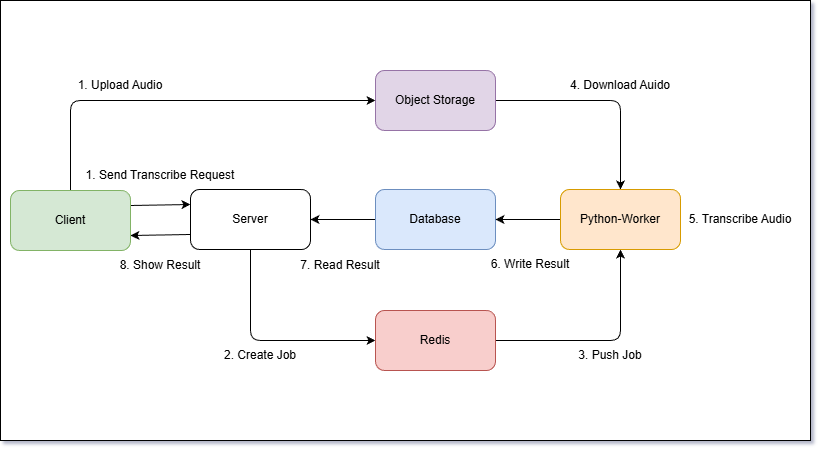

The diagram above was exported from draw.io. Its source (the exported page's mxGraphModel, read from the mxfile embedded in the PNG):
<mxGraphModel dx="1042" dy="674" grid="1" gridSize="10" guides="1" tooltips="1" connect="1" arrows="1" fold="1" page="1" pageScale="1" pageWidth="1169" pageHeight="827" background="none" math="0" shadow="1">
  <root>
    <mxCell id="0" />
    <mxCell id="1" parent="0" />
    <mxCell id="2Tm53yr1Vx1uZpdvEzu7-71" parent="1" style="rounded=0;whiteSpace=wrap;html=1;" value="" vertex="1">
      <mxGeometry height="440" width="810" x="150" y="200" as="geometry" />
    </mxCell>
    <mxCell id="58" edge="1" parent="1" source="5" style="edgeStyle=orthogonalEdgeStyle;html=1;exitX=0.5;exitY=1;exitDx=0;exitDy=0;entryX=0;entryY=0.5;entryDx=0;entryDy=0;" target="7">
      <mxGeometry relative="1" as="geometry" />
    </mxCell>
    <mxCell id="71" edge="1" parent="1" source="5" style="edgeStyle=none;html=1;exitX=0;exitY=0.75;exitDx=0;exitDy=0;entryX=1;entryY=0.75;entryDx=0;entryDy=0;" target="52">
      <mxGeometry relative="1" as="geometry" />
    </mxCell>
    <mxCell id="5" parent="1" style="rounded=1;whiteSpace=wrap;html=1;" value="Server" vertex="1">
      <mxGeometry height="60" width="120" x="340" y="389" as="geometry" />
    </mxCell>
    <mxCell id="56" edge="1" parent="1" source="6" style="edgeStyle=none;html=1;exitX=0;exitY=0.5;exitDx=0;exitDy=0;entryX=1;entryY=0.5;entryDx=0;entryDy=0;startArrow=none;startFill=0;" target="5">
      <mxGeometry relative="1" as="geometry" />
    </mxCell>
    <mxCell id="6" parent="1" style="rounded=1;whiteSpace=wrap;html=1;fillColor=#dae8fc;strokeColor=#6c8ebf;" value="Database" vertex="1">
      <mxGeometry height="60" width="120" x="525" y="389" as="geometry" />
    </mxCell>
    <mxCell id="59" edge="1" parent="1" source="7" style="edgeStyle=orthogonalEdgeStyle;html=1;exitX=1;exitY=0.5;exitDx=0;exitDy=0;entryX=0.5;entryY=1;entryDx=0;entryDy=0;" target="9">
      <mxGeometry relative="1" as="geometry" />
    </mxCell>
    <mxCell id="7" parent="1" style="rounded=1;whiteSpace=wrap;html=1;fillColor=#f8cecc;strokeColor=#b85450;" value="Redis" vertex="1">
      <mxGeometry height="60" width="120" x="525" y="510" as="geometry" />
    </mxCell>
    <mxCell id="54" edge="1" parent="1" source="8" style="edgeStyle=orthogonalEdgeStyle;html=1;exitX=1;exitY=0.5;exitDx=0;exitDy=0;entryX=0.5;entryY=0;entryDx=0;entryDy=0;" target="9">
      <mxGeometry relative="1" as="geometry" />
    </mxCell>
    <mxCell id="8" parent="1" style="rounded=1;whiteSpace=wrap;html=1;fillColor=#e1d5e7;strokeColor=#9673a6;" value="Object Storage" vertex="1">
      <mxGeometry height="60" width="120" x="525" y="270" as="geometry" />
    </mxCell>
    <mxCell id="55" edge="1" parent="1" source="9" style="edgeStyle=none;html=1;exitX=0;exitY=0.5;exitDx=0;exitDy=0;entryX=1;entryY=0.5;entryDx=0;entryDy=0;" target="6">
      <mxGeometry relative="1" as="geometry" />
    </mxCell>
    <mxCell id="9" parent="1" style="rounded=1;whiteSpace=wrap;html=1;fillColor=#ffe6cc;strokeColor=#d79b00;" value="Python-Worker" vertex="1">
      <mxGeometry height="60" width="120" x="710" y="389" as="geometry" />
    </mxCell>
    <mxCell id="53" edge="1" parent="1" source="52" style="edgeStyle=orthogonalEdgeStyle;html=1;exitX=0.5;exitY=0;exitDx=0;exitDy=0;entryX=0;entryY=0.5;entryDx=0;entryDy=0;" target="8">
      <mxGeometry relative="1" as="geometry" />
    </mxCell>
    <mxCell id="70" edge="1" parent="1" source="52" style="edgeStyle=none;html=1;exitX=1;exitY=0.25;exitDx=0;exitDy=0;entryX=0;entryY=0.25;entryDx=0;entryDy=0;" target="5">
      <mxGeometry relative="1" as="geometry" />
    </mxCell>
    <mxCell id="52" parent="1" style="rounded=1;whiteSpace=wrap;html=1;fillColor=#d5e8d4;strokeColor=#82b366;" value="Client" vertex="1">
      <mxGeometry height="60" width="120" x="160" y="390" as="geometry" />
    </mxCell>
    <mxCell id="60" parent="1" style="text;strokeColor=none;align=center;fillColor=none;html=1;verticalAlign=middle;whiteSpace=wrap;rounded=0;" value="1. Upload Audio" vertex="1">
      <mxGeometry height="30" width="100" x="220" y="270" as="geometry" />
    </mxCell>
    <mxCell id="61" parent="1" style="text;strokeColor=none;align=center;fillColor=none;html=1;verticalAlign=middle;whiteSpace=wrap;rounded=0;" value="2. Create Job" vertex="1">
      <mxGeometry height="30" width="100" x="360" y="540" as="geometry" />
    </mxCell>
    <mxCell id="62" parent="1" style="text;strokeColor=none;align=center;fillColor=none;html=1;verticalAlign=middle;whiteSpace=wrap;rounded=0;" value="3. Push Job" vertex="1">
      <mxGeometry height="30" width="100" x="710" y="540" as="geometry" />
    </mxCell>
    <mxCell id="63" parent="1" style="text;strokeColor=none;align=center;fillColor=none;html=1;verticalAlign=middle;whiteSpace=wrap;rounded=0;" value="4. Download Auido" vertex="1">
      <mxGeometry height="30" width="120" x="710" y="270" as="geometry" />
    </mxCell>
    <mxCell id="65" parent="1" style="text;strokeColor=none;align=center;fillColor=none;html=1;verticalAlign=middle;whiteSpace=wrap;rounded=0;" value="5. Transcribe Audio" vertex="1">
      <mxGeometry height="30" width="120" x="830" y="404" as="geometry" />
    </mxCell>
    <mxCell id="66" parent="1" style="text;strokeColor=none;align=center;fillColor=none;html=1;verticalAlign=middle;whiteSpace=wrap;rounded=0;" value="6. Write Result" vertex="1">
      <mxGeometry height="30" width="120" x="620" y="449" as="geometry" />
    </mxCell>
    <mxCell id="67" parent="1" style="text;strokeColor=none;align=center;fillColor=none;html=1;verticalAlign=middle;whiteSpace=wrap;rounded=0;" value="1. Send Transcribe Request" vertex="1">
      <mxGeometry height="30" width="160" x="230" y="360" as="geometry" />
    </mxCell>
    <mxCell id="68" parent="1" style="text;strokeColor=none;align=center;fillColor=none;html=1;verticalAlign=middle;whiteSpace=wrap;rounded=0;" value="7. Read Result" vertex="1">
      <mxGeometry height="30" width="120" x="430" y="450" as="geometry" />
    </mxCell>
    <mxCell id="69" parent="1" style="text;strokeColor=none;align=center;fillColor=none;html=1;verticalAlign=middle;whiteSpace=wrap;rounded=0;" value="8. Show Result" vertex="1">
      <mxGeometry height="30" width="120" x="250" y="450" as="geometry" />
    </mxCell>
  </root>
</mxGraphModel>